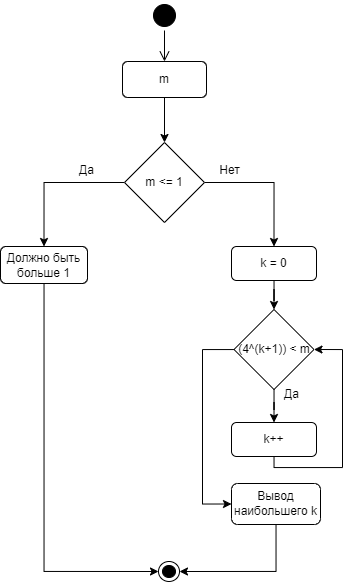

The diagram above was exported from draw.io. Its source (the exported page's mxGraphModel, read from the mxfile embedded in the PNG):
<mxGraphModel dx="1221" dy="764" grid="0" gridSize="10" guides="1" tooltips="1" connect="1" arrows="1" fold="1" page="1" pageScale="1" pageWidth="1169" pageHeight="827" math="0" shadow="0">
  <root>
    <mxCell id="0" />
    <mxCell id="1" parent="0" />
    <mxCell id="fBU2mRPuic3hxq64Zq0R-3" value="" style="ellipse;html=1;shape=startState;fillColor=#000000;strokeColor=#000000;" vertex="1" parent="1">
      <mxGeometry x="508" y="34" width="30" height="30" as="geometry" />
    </mxCell>
    <mxCell id="fBU2mRPuic3hxq64Zq0R-4" value="" style="edgeStyle=orthogonalEdgeStyle;html=1;verticalAlign=bottom;endArrow=open;endSize=8;strokeColor=#000000;rounded=0;entryX=0.5;entryY=0;entryDx=0;entryDy=0;" edge="1" source="fBU2mRPuic3hxq64Zq0R-3" parent="1" target="fBU2mRPuic3hxq64Zq0R-5">
      <mxGeometry relative="1" as="geometry">
        <mxPoint x="523" y="104" as="targetPoint" />
      </mxGeometry>
    </mxCell>
    <mxCell id="fBU2mRPuic3hxq64Zq0R-9" style="edgeStyle=orthogonalEdgeStyle;rounded=0;orthogonalLoop=1;jettySize=auto;html=1;entryX=0.5;entryY=0;entryDx=0;entryDy=0;strokeColor=#000000;" edge="1" parent="1" source="fBU2mRPuic3hxq64Zq0R-5" target="fBU2mRPuic3hxq64Zq0R-8">
      <mxGeometry relative="1" as="geometry" />
    </mxCell>
    <mxCell id="fBU2mRPuic3hxq64Zq0R-5" value="m" style="rounded=1;whiteSpace=wrap;html=1;strokeColor=#000000;" vertex="1" parent="1">
      <mxGeometry x="481" y="95" width="84" height="36" as="geometry" />
    </mxCell>
    <mxCell id="fBU2mRPuic3hxq64Zq0R-11" style="edgeStyle=orthogonalEdgeStyle;rounded=0;orthogonalLoop=1;jettySize=auto;html=1;entryX=0.5;entryY=0;entryDx=0;entryDy=0;strokeColor=#000000;" edge="1" parent="1" source="fBU2mRPuic3hxq64Zq0R-8" target="fBU2mRPuic3hxq64Zq0R-10">
      <mxGeometry relative="1" as="geometry" />
    </mxCell>
    <mxCell id="fBU2mRPuic3hxq64Zq0R-14" style="edgeStyle=orthogonalEdgeStyle;rounded=0;orthogonalLoop=1;jettySize=auto;html=1;entryX=0.5;entryY=0;entryDx=0;entryDy=0;strokeColor=#000000;" edge="1" parent="1" source="fBU2mRPuic3hxq64Zq0R-8" target="fBU2mRPuic3hxq64Zq0R-13">
      <mxGeometry relative="1" as="geometry" />
    </mxCell>
    <mxCell id="fBU2mRPuic3hxq64Zq0R-8" value="m &amp;lt;= 1" style="rhombus;whiteSpace=wrap;html=1;strokeColor=#000000;" vertex="1" parent="1">
      <mxGeometry x="483" y="176" width="80" height="80" as="geometry" />
    </mxCell>
    <mxCell id="fBU2mRPuic3hxq64Zq0R-33" style="edgeStyle=orthogonalEdgeStyle;rounded=0;orthogonalLoop=1;jettySize=auto;html=1;entryX=0;entryY=0.5;entryDx=0;entryDy=0;strokeColor=#000000;" edge="1" parent="1" source="fBU2mRPuic3hxq64Zq0R-10" target="fBU2mRPuic3hxq64Zq0R-31">
      <mxGeometry relative="1" as="geometry">
        <Array as="points">
          <mxPoint x="402" y="605" />
        </Array>
      </mxGeometry>
    </mxCell>
    <mxCell id="fBU2mRPuic3hxq64Zq0R-10" value="Должно быть больше 1" style="rounded=1;whiteSpace=wrap;html=1;strokeColor=#000000;" vertex="1" parent="1">
      <mxGeometry x="359" y="280" width="87" height="37" as="geometry" />
    </mxCell>
    <mxCell id="fBU2mRPuic3hxq64Zq0R-12" value="Да" style="text;html=1;align=center;verticalAlign=middle;resizable=0;points=[];autosize=1;strokeColor=none;fillColor=none;" vertex="1" parent="1">
      <mxGeometry x="428" y="191" width="33" height="26" as="geometry" />
    </mxCell>
    <mxCell id="fBU2mRPuic3hxq64Zq0R-21" style="edgeStyle=orthogonalEdgeStyle;rounded=0;orthogonalLoop=1;jettySize=auto;html=1;entryX=0.5;entryY=0;entryDx=0;entryDy=0;strokeColor=#000000;" edge="1" parent="1" source="fBU2mRPuic3hxq64Zq0R-13" target="fBU2mRPuic3hxq64Zq0R-23">
      <mxGeometry relative="1" as="geometry">
        <mxPoint x="632.5" y="351" as="targetPoint" />
      </mxGeometry>
    </mxCell>
    <mxCell id="fBU2mRPuic3hxq64Zq0R-13" value="k = 0" style="rounded=1;whiteSpace=wrap;html=1;strokeColor=#000000;" vertex="1" parent="1">
      <mxGeometry x="590" y="280" width="85" height="34" as="geometry" />
    </mxCell>
    <mxCell id="fBU2mRPuic3hxq64Zq0R-27" style="edgeStyle=orthogonalEdgeStyle;rounded=0;orthogonalLoop=1;jettySize=auto;html=1;entryX=1;entryY=0.5;entryDx=0;entryDy=0;strokeColor=#000000;" edge="1" parent="1" source="fBU2mRPuic3hxq64Zq0R-19" target="fBU2mRPuic3hxq64Zq0R-23">
      <mxGeometry relative="1" as="geometry">
        <Array as="points">
          <mxPoint x="632" y="501" />
          <mxPoint x="701" y="501" />
          <mxPoint x="701" y="383" />
        </Array>
      </mxGeometry>
    </mxCell>
    <mxCell id="fBU2mRPuic3hxq64Zq0R-19" value="k++" style="rounded=1;whiteSpace=wrap;html=1;strokeColor=#000000;" vertex="1" parent="1">
      <mxGeometry x="590" y="456" width="85" height="34" as="geometry" />
    </mxCell>
    <mxCell id="fBU2mRPuic3hxq64Zq0R-20" value="Нет" style="text;html=1;align=center;verticalAlign=middle;resizable=0;points=[];autosize=1;strokeColor=none;fillColor=none;" vertex="1" parent="1">
      <mxGeometry x="569" y="191" width="38" height="26" as="geometry" />
    </mxCell>
    <mxCell id="fBU2mRPuic3hxq64Zq0R-24" style="edgeStyle=orthogonalEdgeStyle;rounded=0;orthogonalLoop=1;jettySize=auto;html=1;entryX=0.5;entryY=0;entryDx=0;entryDy=0;strokeColor=#000000;" edge="1" parent="1" source="fBU2mRPuic3hxq64Zq0R-23" target="fBU2mRPuic3hxq64Zq0R-19">
      <mxGeometry relative="1" as="geometry" />
    </mxCell>
    <mxCell id="fBU2mRPuic3hxq64Zq0R-30" style="edgeStyle=orthogonalEdgeStyle;rounded=0;orthogonalLoop=1;jettySize=auto;html=1;entryX=0;entryY=0.5;entryDx=0;entryDy=0;strokeColor=#000000;" edge="1" parent="1" source="fBU2mRPuic3hxq64Zq0R-23" target="fBU2mRPuic3hxq64Zq0R-29">
      <mxGeometry relative="1" as="geometry">
        <Array as="points">
          <mxPoint x="561" y="383" />
          <mxPoint x="561" y="538" />
        </Array>
      </mxGeometry>
    </mxCell>
    <mxCell id="fBU2mRPuic3hxq64Zq0R-23" value="(4^(k+1)) &amp;lt; m" style="rhombus;whiteSpace=wrap;html=1;strokeColor=#000000;" vertex="1" parent="1">
      <mxGeometry x="592.5" y="343" width="80" height="80" as="geometry" />
    </mxCell>
    <mxCell id="fBU2mRPuic3hxq64Zq0R-25" value="Да" style="text;html=1;align=center;verticalAlign=middle;resizable=0;points=[];autosize=1;strokeColor=none;fillColor=none;" vertex="1" parent="1">
      <mxGeometry x="633" y="415" width="33" height="26" as="geometry" />
    </mxCell>
    <mxCell id="fBU2mRPuic3hxq64Zq0R-32" style="edgeStyle=orthogonalEdgeStyle;rounded=0;orthogonalLoop=1;jettySize=auto;html=1;entryX=1;entryY=0.5;entryDx=0;entryDy=0;strokeColor=#000000;" edge="1" parent="1" source="fBU2mRPuic3hxq64Zq0R-29" target="fBU2mRPuic3hxq64Zq0R-31">
      <mxGeometry relative="1" as="geometry">
        <Array as="points">
          <mxPoint x="634" y="605" />
        </Array>
      </mxGeometry>
    </mxCell>
    <mxCell id="fBU2mRPuic3hxq64Zq0R-29" value="Вывод наибольшего k" style="rounded=1;whiteSpace=wrap;html=1;strokeColor=#000000;" vertex="1" parent="1">
      <mxGeometry x="590" y="517" width="89" height="41" as="geometry" />
    </mxCell>
    <mxCell id="fBU2mRPuic3hxq64Zq0R-31" value="" style="ellipse;html=1;shape=endState;fillColor=#000000;strokeColor=#000000;" vertex="1" parent="1">
      <mxGeometry x="517" y="595" width="21" height="20" as="geometry" />
    </mxCell>
  </root>
</mxGraphModel>